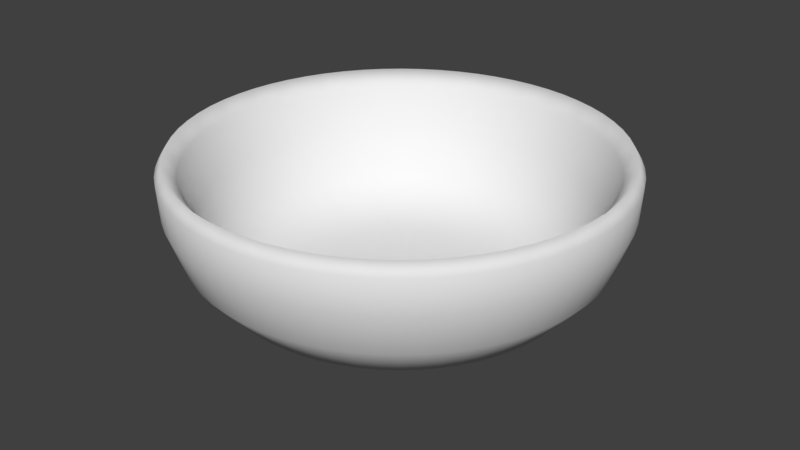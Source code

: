 # Source: bowl.blend  (saved by Blender 2.78.0; exported with 4.5.12 LTS)
import bpy
from mathutils import Matrix  # noqa: F401  (used for matrix-valued properties, if any)

bpy.ops.wm.read_factory_settings(use_empty=True)
scene = bpy.context.scene
scene.name = 'Scene'

# ---- collections
col_collection_1 = bpy.data.collections.new('Collection 1'); scene.collection.children.link(col_collection_1)

# ---- world
world_world = bpy.data.worlds.new('World'); scene.world = world_world
world_world.color = (0.05088, 0.05088, 0.05088)
world_world.use_sun_shadow = False
world_world.sun_shadow_jitter_overblur = 0.0
world_world.cycles.sampling_method = 'MANUAL'

# ---- meshes
me_cylinder = bpy.data.meshes.new('Cylinder')
me_cylinder.from_pydata([(0.1642, 1.667, 0.6289), (0.4863, 1.603, 0.6289), (0.7896, 1.477, 0.6289), (1.063, 1.295, 0.6289), (1.295, 1.063, 0.6289), (1.477, 0.7896, 0.6289), (1.603, 0.4863, 0.6289), (1.667, 0.1642, 0.6289), (1.667, -0.1642, 0.6289), (1.603, -0.4863, 0.6289), (1.477, -0.7896, 0.6289), (1.295, -1.063, 0.6289), (1.063, -1.295, 0.6289), (0.7896, -1.477, 0.6289), (0.4863, -1.603, 0.6289), (0.1642, -1.667, 0.6289), (-0.1642, -1.667, 0.6289), (-0.4863, -1.603, 0.6289), (-0.7896, -1.477, 0.6289), (-1.063, -1.295, 0.6289), (-1.295, -1.063, 0.6289), (-1.477, -0.7896, 0.6289), (-1.603, -0.4863, 0.6289), (-1.667, -0.1642, 0.6289), (-1.667, 0.1642, 0.6289), (-1.603, 0.4863, 0.6289), (-1.477, 0.7896, 0.6289), (-1.295, 1.063, 0.6289), (-1.063, 1.295, 0.6289), (-0.7896, 1.477, 0.6289), (-0.4749, 1.566, 1.0), (-0.4863, 1.603, 0.6289), (-0.1642, 1.667, 0.6289), (1.183e-07, 2.85e-07, -0.268), (-1.054, -0.1038, 0.003301), (1.628, -0.1604, 1.0), (-0.4749, -1.565, 1.0), (-1.443, 0.7712, 1.0), (1.265, 1.038, 1.0), (0.7712, -1.443, 1.0), (-1.565, -0.4749, 1.0), (0.1604, 1.628, 1.0), (-0.1603, 1.628, 1.0), (1.565, -0.4749, 1.0), (-0.7712, -1.443, 1.0), (-1.265, 1.038, 1.0), (1.443, 0.7712, 1.0), (0.4749, -1.565, 1.0), (-1.628, -0.1603, 1.0), (0.4749, 1.565, 1.0), (1.443, -0.7712, 1.0), (-1.038, -1.265, 1.0), (-1.038, 1.265, 1.0), (1.565, 0.4749, 1.0), (0.1603, -1.628, 1.0), (-1.628, 0.1604, 1.0), (0.7712, 1.443, 1.0), (1.265, -1.038, 1.0), (-1.265, -1.038, 1.0), (-0.7712, 1.443, 1.0), (1.628, 0.1604, 1.0), (-0.1604, -1.628, 1.0), (-1.565, 0.4749, 1.0), (1.038, 1.265, 1.0), (1.038, -1.265, 1.0), (-1.443, -0.7712, 1.0), (7.637e-08, 2.887e-07, -0.07884), (0.9343, -0.4994, 0.003301), (-1.054, 0.1038, 0.003301), (0.819, -0.6721, 0.003301), (-1.014, 0.3075, 0.003301), (0.6721, -0.819, 0.003301), (-0.9343, 0.4994, 0.003301), (0.4994, -0.9343, 0.003301), (0.1038, 1.054, 0.003301), (-0.819, 0.6721, 0.003301), (0.3075, -1.014, 0.003301), (0.3075, 1.014, 0.003301), (-0.6721, 0.819, 0.003301), (0.1038, -1.054, 0.003301), (0.4994, 0.9343, 0.003301), (-0.4994, 0.9343, 0.003301), (-0.1038, -1.054, 0.003301), (0.6721, 0.819, 0.003301), (-0.3075, 1.014, 0.003301), (-0.3075, -1.014, 0.003301), (0.819, 0.6721, 0.003301), (-0.1038, 1.054, 0.003301), (-0.4994, -0.9343, 0.003301), (0.9343, 0.4994, 0.003301), (-0.6721, -0.819, 0.003301), (1.014, 0.3075, 0.003301), (-0.819, -0.6721, 0.003301), (1.054, 0.1038, 0.003301), (-0.9343, -0.4994, 0.003301), (1.054, -0.1038, 0.003301), (-1.014, -0.3075, 0.003301), (1.014, -0.3075, 0.003301), (-0.1284, 1.303, -0.005113), (-0.3802, 1.253, -0.005113), (-0.6174, 1.155, -0.005113), (-0.8308, 1.012, -0.005113), (-1.012, 0.8308, -0.005113), (-1.155, 0.6174, -0.005113), (-1.253, 0.3802, -0.005113), (-1.303, 0.1284, -0.005113), (-1.303, -0.1284, -0.005113), (-1.253, -0.3802, -0.005113), (-1.155, -0.6174, -0.005113), (-1.012, -0.8308, -0.005113), (-0.8308, -1.012, -0.005113), (-0.6174, -1.155, -0.005113), (-0.3802, -1.253, -0.005113), (-0.1284, -1.303, -0.005113), (0.1284, -1.303, -0.005113), (0.3802, -1.253, -0.005113), (0.6174, -1.155, -0.005113), (0.8308, -1.012, -0.005113), (1.012, -0.8308, -0.005113), (1.155, -0.6174, -0.005113), (1.253, -0.3802, -0.005113), (1.303, -0.1284, -0.005113), (1.303, 0.1284, -0.005113), (1.253, 0.3802, -0.005113), (1.155, 0.6174, -0.005113), (1.012, 0.8308, -0.005113), (0.8308, 1.012, -0.005113), (0.6174, 1.155, -0.005113), (0.3802, 1.253, -0.005113), (0.1284, 1.303, -0.005113), (1.369, -0.4152, 0.5427), (-1.369, -0.4152, 0.5427), (1.423, -0.1402, 0.5427), (-1.261, -0.6742, 0.5427), (1.423, 0.1402, 0.5427), (-1.106, -0.9074, 0.5427), (1.369, 0.4152, 0.5427), (-0.9074, -1.106, 0.5427), (1.261, 0.6742, 0.5427), (-0.6742, -1.261, 0.5427), (-0.1402, 1.423, 0.5427), (1.106, 0.9074, 0.5427), (-0.4152, -1.369, 0.5427), (-0.4152, 1.369, 0.5427), (0.9074, 1.106, 0.5427), (-0.1402, -1.423, 0.5427), (-0.6742, 1.261, 0.5427), (0.6742, 1.261, 0.5427), (0.1402, -1.423, 0.5427), (-0.9074, 1.106, 0.5427), (0.4152, 1.369, 0.5427), (0.4152, -1.369, 0.5427), (-1.106, 0.9074, 0.5427), (0.1402, 1.423, 0.5427), (0.6742, -1.261, 0.5427), (-1.261, 0.6742, 0.5427), (0.9074, -1.106, 0.5427), (-1.369, 0.4152, 0.5427), (1.106, -0.9074, 0.5427), (-1.423, 0.1402, 0.5427), (1.261, -0.6742, 0.5427), (-1.423, -0.1402, 0.5427), (0.08087, 0.821, -0.2023), (0.1657, 1.683, 0.9072), (2.496e-07, 1.675, 0.6289), (0.2555, 1.285, -0.005113), (0.2395, 0.7895, -0.2023), (0.4908, 1.618, 0.9072), (0.5012, 1.21, -0.005113), (0.3889, 0.7276, -0.2023), (0.797, 1.491, 0.9072), (0.7276, 1.089, -0.005113), (0.5234, 0.6377, -0.2023), (1.073, 1.307, 0.9072), (0.9261, 0.9261, -0.005113), (0.6377, 0.5234, -0.2023), (1.307, 1.073, 0.9072), (1.089, 0.7276, -0.005113), (0.7276, 0.3889, -0.2023), (1.491, 0.797, 0.9072), (1.21, 0.5012, -0.005113), (0.7895, 0.2395, -0.2023), (1.618, 0.4908, 0.9072), (1.285, 0.2555, -0.005113), (0.821, 0.08087, -0.2023), (1.683, 0.1657, 0.9072), (1.31, 3.725e-09, -0.005113), (0.821, -0.08086, -0.2023), (1.683, -0.1657, 0.9072), (1.285, -0.2555, -0.005113), (0.7895, -0.2395, -0.2023), (1.618, -0.4908, 0.9072), (1.21, -0.5012, -0.005113), (0.7276, -0.3889, -0.2023), (1.491, -0.797, 0.9072), (1.089, -0.7276, -0.005113), (0.6377, -0.5234, -0.2023), (1.307, -1.073, 0.9072), (0.9261, -0.9261, -0.005113), (0.5234, -0.6377, -0.2023), (1.073, -1.307, 0.9072), (0.7276, -1.089, -0.005113), (0.3889, -0.7276, -0.2023), (0.797, -1.491, 0.9072), (0.5012, -1.21, -0.005113), (0.2395, -0.7895, -0.2023), (0.4908, -1.618, 0.9072), (0.2555, -1.285, -0.005113), (0.08086, -0.821, -0.2023), (0.1657, -1.683, 0.9072), (-4.545e-07, -1.31, -0.005113), (-0.08087, -0.821, -0.2023), (-0.1657, -1.683, 0.9072), (-0.2555, -1.285, -0.005113), (-0.2395, -0.7895, -0.2023), (-0.4908, -1.618, 0.9072), (-0.5012, -1.21, -0.005113), (-0.3889, -0.7276, -0.2023), (-0.797, -1.491, 0.9072), (-0.7276, -1.089, -0.005113), (-0.5234, -0.6377, -0.2023), (-1.073, -1.307, 0.9072), (-0.9261, -0.9261, -0.005113), (-0.6377, -0.5234, -0.2023), (-1.307, -1.073, 0.9072), (-1.089, -0.7276, -0.005113), (-0.7276, -0.3889, -0.2023), (-1.491, -0.797, 0.9072), (-1.21, -0.5012, -0.005113), (-0.7895, -0.2395, -0.2023), (-1.618, -0.4908, 0.9072), (-1.285, -0.2555, -0.005113), (-0.821, -0.08086, -0.2023), (-1.683, -0.1657, 0.9072), (-1.31, 1.17e-06, -0.005113), (-0.821, 0.08087, -0.2023), (-1.683, 0.1657, 0.9072), (-1.285, 0.2555, -0.005113), (-0.7895, 0.2395, -0.2023), (-1.618, 0.4908, 0.9072), (-1.21, 0.5012, -0.005113), (-0.7276, 0.3889, -0.2023), (-1.491, 0.797, 0.9072), (-1.089, 0.7276, -0.005113), (-0.6377, 0.5234, -0.2023), (-1.307, 1.073, 0.9072), (-0.9261, 0.9261, -0.005113), (-0.5234, 0.6377, -0.2023), (-1.073, 1.307, 0.9072), (-0.7276, 1.089, -0.005113), (-0.3889, 0.7276, -0.2023), (-0.797, 1.491, 0.9072), (-0.5012, 1.21, -0.005113), (-0.2395, 0.7895, -0.2023), (-0.4908, 1.618, 0.9072), (-0.2555, 1.285, -0.005113), (-0.08086, 0.821, -0.2023), (-0.1657, 1.683, 0.9072), (0.1509, 1.532, 0.8857), (0.4469, 1.473, 0.8857), (0.7257, 1.358, 0.8857), (0.9766, 1.19, 0.8857), (1.19, 0.9766, 0.8857), (1.358, 0.7257, 0.8857), (1.473, 0.4469, 0.8857), (1.532, 0.1509, 0.8857), (1.532, -0.1509, 0.8857), (1.473, -0.4469, 0.8857), (1.358, -0.7257, 0.8857), (1.19, -0.9766, 0.8857), (0.9766, -1.19, 0.8857), (0.7257, -1.358, 0.8857), (0.4469, -1.473, 0.8857), (0.1509, -1.532, 0.8857), (-0.1509, -1.532, 0.8857), (-0.4469, -1.473, 0.8857), (-0.7257, -1.358, 0.8857), (-0.9766, -1.19, 0.8857), (-1.19, -0.9766, 0.8857), (-1.358, -0.7257, 0.8857), (-1.473, -0.4469, 0.8857), (-1.532, -0.1509, 0.8857), (-1.532, 0.1509, 0.8857), (-1.473, 0.4469, 0.8857), (-1.358, 0.7257, 0.8857), (-1.19, 0.9766, 0.8857), (-0.9766, 1.19, 0.8857), (-0.7257, 1.358, 0.8857), (-0.4469, 1.473, 0.8857), (-0.1509, 1.532, 0.8857), (-0.6261, 1.511, 1.0), (-0.3192, 1.605, 1.0), (1.636, -6.706e-08, 1.0), (1.605, -0.3192, 1.0), (-0.3192, -1.605, 1.0), (-0.6261, -1.511, 1.0), (-1.511, 0.6261, 1.0), (-1.36, 0.9089, 1.0), (1.157, 1.157, 1.0), (1.36, 0.9089, 1.0), (0.9089, -1.36, 1.0), (0.6261, -1.511, 1.0), (-1.511, -0.6261, 1.0), (-1.605, -0.3192, 1.0), (2.496e-07, 1.636, 1.0), (0.3192, 1.605, 1.0), (1.511, -0.6261, 1.0), (-0.9089, -1.36, 1.0), (-1.157, 1.157, 1.0), (1.511, 0.6261, 1.0), (0.3192, -1.605, 1.0), (-1.636, 1.386e-06, 1.0), (0.6261, 1.511, 1.0), (1.36, -0.9089, 1.0), (-1.157, -1.157, 1.0), (-0.9089, 1.36, 1.0), (1.605, 0.3192, 1.0), (-5.886e-07, -1.636, 1.0), (-1.605, 0.3192, 1.0), (0.9089, 1.36, 1.0), (1.157, -1.157, 1.0), (-1.36, -0.9089, 1.0), (0.06537, 0.6637, -0.0583), (0.1936, 0.6382, -0.0583), (0.3144, 0.5882, -0.0583), (0.4231, 0.5155, -0.0583), (0.5155, 0.4231, -0.0583), (0.5882, 0.3144, -0.0583), (0.6382, 0.1936, -0.0583), (0.6637, 0.06537, -0.0583), (0.6637, -0.06537, -0.0583), (0.6382, -0.1936, -0.0583), (0.5882, -0.3144, -0.0583), (0.5155, -0.4231, -0.0583), (0.4231, -0.5155, -0.0583), (0.3144, -0.5882, -0.0583), (0.1936, -0.6382, -0.0583), (0.06537, -0.6637, -0.0583), (-0.06537, -0.6637, -0.0583), (-0.1936, -0.6382, -0.0583), (-0.3144, -0.5882, -0.0583), (-0.4231, -0.5155, -0.0583), (-0.5155, -0.4231, -0.0583), (-0.5882, -0.3144, -0.0583), (-0.6382, -0.1936, -0.0583), (-0.6637, -0.06537, -0.0583), (-0.6637, 0.06537, -0.0583), (-0.6382, 0.1936, -0.0583), (-0.5882, 0.3144, -0.0583), (-0.5155, 0.4231, -0.0583), (-0.4231, 0.5155, -0.0583), (-0.3144, 0.5882, -0.0583), (-0.1936, 0.6382, -0.0583), (-0.06537, 0.6637, -0.0583), (-1.039, -0.2067, 0.003301), (-1.43, 1.244e-06, 0.5427), (0.9788, -0.4054, 0.003301), (1.189, -0.7946, 0.5427), (-1.403, 0.279, 0.5427), (1.011, -1.011, 0.5427), (-1.321, 0.5474, 0.5427), (0.7946, -1.189, 0.5427), (-1.189, 0.7946, 0.5427), (0.5473, -1.321, 0.5427), (1.993e-07, 1.059, 0.003301), (0.279, 1.403, 0.5427), (-1.011, 1.011, 0.5427), (0.279, -1.403, 0.5427), (0.5473, 1.321, 0.5427), (-0.7946, 1.189, 0.5427), (-5.029e-07, -1.43, 0.5427), (0.7946, 1.189, 0.5427), (-0.5473, 1.321, 0.5427), (-0.279, -1.403, 0.5427), (1.011, 1.011, 0.5427), (-0.279, 1.403, 0.5427), (-0.5474, -1.321, 0.5427), (1.189, 0.7946, 0.5427), (-0.7946, -1.189, 0.5427), (1.321, 0.5473, 0.5427), (-1.011, -1.011, 0.5427), (1.403, 0.279, 0.5427), (-1.189, -0.7946, 0.5427), (1.43, -3.353e-08, 0.5427), (-1.321, -0.5473, 0.5427), (1.403, -0.279, 0.5427), (2.198e-07, 1.31, -0.005113), (0.3268, 1.643, 0.6289), (0.641, 1.548, 0.6289), (0.9307, 1.393, 0.6289), (1.184, 1.184, 0.6289), (1.393, 0.9307, 0.6289), (1.548, 0.641, 0.6289), (1.643, 0.3268, 0.6289), (1.675, -7.078e-08, 0.6289), (1.643, -0.3268, 0.6289), (1.548, -0.641, 0.6289), (1.393, -0.9307, 0.6289), (1.184, -1.184, 0.6289), (0.9307, -1.393, 0.6289), (0.641, -1.548, 0.6289), (0.3268, -1.643, 0.6289), (-6.109e-07, -1.675, 0.6289), (-0.3268, -1.643, 0.6289), (-0.641, -1.548, 0.6289), (-0.9307, -1.393, 0.6289), (-1.184, -1.184, 0.6289), (-1.393, -0.9307, 0.6289), (-1.548, -0.641, 0.6289), (-1.643, -0.3268, 0.6289), (-1.675, 1.419e-06, 0.6289), (-1.643, 0.3268, 0.6289), (-1.548, 0.641, 0.6289), (-1.393, 0.9307, 0.6289), (-1.184, 1.184, 0.6289), (-0.9306, 1.393, 0.6289), (-0.641, 1.548, 0.6289), (-0.3268, 1.643, 0.6289), (-0.1527, 1.551, 0.2849), (-0.4523, 1.491, 0.2849), (-0.7346, 1.374, 0.2849), (-0.9886, 1.205, 0.2849), (-1.205, 0.9886, 0.2849), (-1.374, 0.7346, 0.2849), (-1.491, 0.4523, 0.2849), (-1.551, 0.1527, 0.2849), (-1.551, -0.1527, 0.2849), (-1.491, -0.4523, 0.2849), (-1.374, -0.7346, 0.2849), (-1.205, -0.9886, 0.2849), (-0.9886, -1.205, 0.2849), (-0.7346, -1.374, 0.2849), (-0.4523, -1.491, 0.2849), (-0.1527, -1.551, 0.2849), (0.1527, -1.551, 0.2849), (0.4523, -1.491, 0.2849), (0.7346, -1.374, 0.2849), (0.9886, -1.205, 0.2849), (1.205, -0.9886, 0.2849), (1.374, -0.7346, 0.2849), (1.491, -0.4523, 0.2849), (1.551, -0.1527, 0.2849), (1.551, 0.1527, 0.2849), (1.491, 0.4523, 0.2849), (1.374, 0.7346, 0.2849), (1.205, 0.9886, 0.2849), (0.9886, 1.205, 0.2849), (0.7346, 1.374, 0.2849), (0.4523, 1.491, 0.2849), (0.1527, 1.551, 0.2849), (-1.403, -0.279, 0.5427), (-1.059, 9.947e-07, 0.003301), (1.321, -0.5473, 0.5427), (0.8809, -0.5886, 0.003301), (-1.039, 0.2067, 0.003301), (0.7491, -0.7491, 0.003301), (-0.9788, 0.4054, 0.003301), (0.5886, -0.8809, 0.003301), (-0.8809, 0.5886, 0.003301), (0.4054, -0.9788, 0.003301), (2.347e-07, 1.43, 0.5427), (0.2067, 1.039, 0.003301), (-0.7491, 0.7491, 0.003301), (0.2067, -1.039, 0.003301), (0.4054, 0.9788, 0.003301), (-0.5886, 0.8809, 0.003301), (-3.446e-07, -1.059, 0.003301), (0.5886, 0.8809, 0.003301), (-0.4054, 0.9788, 0.003301), (-0.2067, -1.039, 0.003301), (0.7491, 0.7491, 0.003301), (-0.2067, 1.039, 0.003301), (-0.4054, -0.9788, 0.003301), (0.8809, 0.5886, 0.003301), (-0.5886, -0.8809, 0.003301), (0.9788, 0.4054, 0.003301), (-0.7491, -0.7491, 0.003301), (1.039, 0.2067, 0.003301), (-0.8809, -0.5886, 0.003301), (1.059, 5.215e-08, 0.003301), (-0.9788, -0.4054, 0.003301), (1.039, -0.2067, 0.003301), (1.225, -0.3715, 0.1792), (-1.225, -0.3715, 0.1792), (1.274, -0.1254, 0.1792), (-1.129, -0.6033, 0.1792), (1.274, 0.1254, 0.1792), (-0.9893, -0.8119, 0.1792), (1.225, 0.3715, 0.1792), (-0.8119, -0.9893, 0.1792), (1.129, 0.6033, 0.1792), (-0.6033, -1.129, 0.1792), (-0.1254, 1.274, 0.1792), (0.9893, 0.8119, 0.1792), (-0.3715, -1.225, 0.1792), (-0.3715, 1.225, 0.1792), (0.8119, 0.9893, 0.1792), (-0.1254, -1.274, 0.1792), (-0.6033, 1.129, 0.1792), (0.6033, 1.129, 0.1792), (0.1254, -1.274, 0.1792), (-0.8119, 0.9893, 0.1792), (0.3715, 1.225, 0.1792), (0.3715, -1.225, 0.1792), (-0.9893, 0.8119, 0.1792), (0.1254, 1.274, 0.1792), (0.6033, -1.129, 0.1792), (-1.129, 0.6033, 0.1792), (0.8119, -0.9893, 0.1792), (-1.225, 0.3715, 0.1792), (0.9893, -0.8119, 0.1792), (-1.274, 0.1254, 0.1792), (1.129, -0.6033, 0.1792), (-1.274, -0.1254, 0.1792), (2.769e-07, 1.022, -0.1512), (2.527e-07, 1.691, 0.9072), (0.1994, 1.003, -0.1512), (0.3299, 1.658, 0.9072), (0.3912, 0.9444, -0.1512), (0.647, 1.562, 0.9072), (0.5679, 0.85, -0.1512), (0.9394, 1.406, 0.9072), (0.7228, 0.7228, -0.1512), (1.196, 1.196, 0.9072), (0.85, 0.5679, -0.1512), (1.406, 0.9394, 0.9072), (0.9444, 0.3912, -0.1512), (1.562, 0.647, 0.9072), (1.003, 0.1994, -0.1512), (1.658, 0.3299, 0.9072), (1.022, 6.656e-08, -0.1512), (1.691, -7.511e-08, 0.9072), (1.003, -0.1994, -0.1512), (1.658, -0.3299, 0.9072), (0.9444, -0.3912, -0.1512), (1.562, -0.647, 0.9072), (0.85, -0.5679, -0.1512), (1.406, -0.9394, 0.9072), (0.7228, -0.7228, -0.1512), (1.196, -1.196, 0.9072), (0.5679, -0.85, -0.1512), (0.9394, -1.406, 0.9072), (0.3912, -0.9444, -0.1512), (0.647, -1.562, 0.9072), (0.1994, -1.003, -0.1512), (0.3299, -1.658, 0.9072), (-3.321e-07, -1.022, -0.1512), (-6.151e-07, -1.691, 0.9072), (-0.1994, -1.003, -0.1512), (-0.3299, -1.658, 0.9072), (-0.3912, -0.9444, -0.1512), (-0.647, -1.562, 0.9072), (-0.5679, -0.85, -0.1512), (-0.9394, -1.406, 0.9072), (-0.7228, -0.7228, -0.1512), (-1.196, -1.196, 0.9072), (-0.85, -0.5679, -0.1512), (-1.406, -0.9394, 0.9072), (-0.9444, -0.3912, -0.1512), (-1.562, -0.647, 0.9072), (-1.003, -0.1994, -0.1512), (-1.658, -0.3299, 0.9072), (-1.022, 9.759e-07, -0.1512), (-1.691, 1.428e-06, 0.9072), (-1.003, 0.1994, -0.1512), (-1.658, 0.3299, 0.9072), (-0.9444, 0.3912, -0.1512), (-1.562, 0.647, 0.9072), (-0.85, 0.5679, -0.1512), (-1.406, 0.9394, 0.9072), (-0.7228, 0.7228, -0.1512), (-1.196, 1.196, 0.9072), (-0.5679, 0.85, -0.1512), (-0.9394, 1.406, 0.9072), (-0.3912, 0.9444, -0.1512), (-0.647, 1.562, 0.9072), (-0.1994, 1.003, -0.1512), (-0.3299, 1.658, 0.9072), (0.3003, 1.51, 0.8857), (2.391e-07, 1.539, 0.8857), (0.5891, 1.422, 0.8857), (0.8553, 1.28, 0.8857), (1.089, 1.089, 0.8857), (1.28, 0.8553, 0.8857), (1.422, 0.5891, 0.8857), (1.51, 0.3003, 0.8857), (1.539, -5.314e-08, 0.8857), (1.51, -0.3003, 0.8857), (1.422, -0.5891, 0.8857), (1.28, -0.8553, 0.8857), (1.089, -1.089, 0.8857), (0.8553, -1.28, 0.8857), (0.5891, -1.422, 0.8857), (0.3003, -1.51, 0.8857), (-5.512e-07, -1.539, 0.8857), (-0.3003, -1.51, 0.8857), (-0.5891, -1.422, 0.8857), (-0.8553, -1.28, 0.8857), (-1.089, -1.089, 0.8857), (-1.28, -0.8553, 0.8857), (-1.422, -0.5891, 0.8857), (-1.51, -0.3003, 0.8857), (-1.539, 1.318e-06, 0.8857), (-1.51, 0.3003, 0.8857), (-1.422, 0.5891, 0.8857), (-1.28, 0.8553, 0.8857), (-1.089, 1.089, 0.8857), (-0.8553, 1.28, 0.8857), (-0.5891, 1.422, 0.8857), (-0.3003, 1.51, 0.8857), (0.1613, 0.8107, -0.04233), (2.407e-07, 0.8265, -0.04233), (0.3163, 0.7636, -0.04233), (0.4592, 0.6872, -0.04233), (0.5845, 0.5845, -0.04233), (0.6872, 0.4592, -0.04233), (0.7636, 0.3163, -0.04233), (0.8107, 0.1613, -0.04233), (0.8265, 1.058e-07, -0.04233), (0.8107, -0.1613, -0.04233), (0.7636, -0.3163, -0.04233), (0.6872, -0.4592, -0.04233), (0.5845, -0.5845, -0.04233), (0.4592, -0.6872, -0.04233), (0.3163, -0.7636, -0.04233), (0.1613, -0.8107, -0.04233), (-2.517e-07, -0.8265, -0.04233), (-0.1613, -0.8107, -0.04233), (-0.3163, -0.7636, -0.04233), (-0.4592, -0.6872, -0.04233), (-0.5845, -0.5845, -0.04233), (-0.6872, -0.4592, -0.04233), (-0.7636, -0.3163, -0.04233), (-0.8107, -0.1613, -0.04233), (-0.8265, 8.421e-07, -0.04233), (-0.8107, 0.1613, -0.04233), (-0.7636, 0.3163, -0.04233), (-0.6872, 0.4592, -0.04233), (-0.5845, 0.5845, -0.04233), (-0.4592, 0.6872, -0.04233), (-0.3163, 0.7636, -0.04233), (-0.1612, 0.8107, -0.04233), (2.429e-07, 1.558, 0.2849), (0.304, 1.528, 0.2849), (0.5963, 1.44, 0.2849), (0.8657, 1.296, 0.2849), (1.102, 1.102, 0.2849), (1.296, 0.8657, 0.2849), (1.44, 0.5963, 0.2849), (1.528, 0.304, 0.2849), (1.558, -5.115e-08, 0.2849), (1.528, -0.304, 0.2849), (1.44, -0.5963, 0.2849), (1.296, -0.8657, 0.2849), (1.102, -1.102, 0.2849), (0.8657, -1.296, 0.2849), (0.5963, -1.44, 0.2849), (0.304, -1.528, 0.2849), (-5.594e-07, -1.558, 0.2849), (-0.304, -1.528, 0.2849), (-0.5963, -1.44, 0.2849), (-0.8657, -1.296, 0.2849), (-1.102, -1.102, 0.2849), (-1.296, -0.8657, 0.2849), (-1.44, -0.5963, 0.2849), (-1.528, -0.304, 0.2849), (-1.558, 1.335e-06, 0.2849), (-1.528, 0.304, 0.2849), (-1.44, 0.5963, 0.2849), (-1.296, 0.8657, 0.2849), (-1.102, 1.102, 0.2849), (-0.8657, 1.296, 0.2849), (-0.5963, 1.44, 0.2849), (-0.304, 1.528, 0.2849), (-1.255, -0.2497, 0.1792), (-1.28, 1.141e-06, 0.1792), (1.182, -0.4898, 0.1792), (1.064, -0.711, 0.1792), (-1.255, 0.2497, 0.1792), (0.905, -0.905, 0.1792), (-1.182, 0.4898, 0.1792), (0.711, -1.064, 0.1792), (-1.064, 0.711, 0.1792), (0.4898, -1.182, 0.1792), (2.202e-07, 1.28, 0.1792), (0.2497, 1.255, 0.1792), (-0.905, 0.905, 0.1792), (0.2497, -1.255, 0.1792), (0.4898, 1.182, 0.1792), (-0.711, 1.064, 0.1792), (-4.393e-07, -1.28, 0.1792), (0.711, 1.064, 0.1792), (-0.4898, 1.182, 0.1792), (-0.2497, -1.255, 0.1792), (0.905, 0.905, 0.1792), (-0.2497, 1.255, 0.1792), (-0.4898, -1.182, 0.1792), (1.064, 0.711, 0.1792), (-0.711, -1.064, 0.1792), (1.182, 0.4898, 0.1792), (-0.905, -0.905, 0.1792), (1.255, 0.2497, 0.1792), (-1.064, -0.711, 0.1792), (1.28, -1.273e-09, 0.1792), (-1.182, -0.4898, 0.1792), (1.255, -0.2497, 0.1792)], [], [(0, 449, 642, 164), (0, 164, 515, 163), (0, 163, 517, 387), (0, 387, 643, 449), (1, 448, 643, 387), (1, 387, 517, 167), (1, 167, 519, 388), (1, 388, 644, 448), (2, 447, 644, 388), (2, 388, 519, 170), (2, 170, 521, 389), (2, 389, 645, 447), (3, 446, 645, 389), (3, 389, 521, 173), (3, 173, 523, 390), (3, 390, 646, 446), (4, 445, 646, 390), (4, 390, 523, 176), (4, 176, 525, 391), (4, 391, 647, 445), (5, 444, 647, 391), (5, 391, 525, 179), (5, 179, 527, 392), (5, 392, 648, 444), (6, 443, 648, 392), (6, 392, 527, 182), (6, 182, 529, 393), (6, 393, 649, 443), (7, 442, 649, 393), (7, 393, 529, 185), (7, 185, 531, 394), (7, 394, 650, 442), (8, 441, 650, 394), (8, 394, 531, 188), (8, 188, 533, 395), (8, 395, 651, 441), (9, 440, 651, 395), (9, 395, 533, 191), (9, 191, 535, 396), (9, 396, 652, 440), (10, 439, 652, 396), (10, 396, 535, 194), (10, 194, 537, 397), (10, 397, 653, 439), (11, 438, 653, 397), (11, 397, 537, 197), (11, 197, 539, 398), (11, 398, 654, 438), (12, 437, 654, 398), (12, 398, 539, 200), (12, 200, 541, 399), (12, 399, 655, 437), (13, 436, 655, 399), (13, 399, 541, 203), (13, 203, 543, 400), (13, 400, 656, 436), (14, 435, 656, 400), (14, 400, 543, 206), (14, 206, 545, 401), (14, 401, 657, 435), (15, 434, 657, 401), (15, 401, 545, 209), (15, 209, 547, 402), (15, 402, 658, 434), (16, 433, 658, 402), (16, 402, 547, 212), (16, 212, 549, 403), (16, 403, 659, 433), (17, 432, 659, 403), (17, 403, 549, 215), (17, 215, 551, 404), (17, 404, 660, 432), (18, 431, 660, 404), (18, 404, 551, 218), (18, 218, 553, 405), (18, 405, 661, 431), (19, 430, 661, 405), (19, 405, 553, 221), (19, 221, 555, 406), (19, 406, 662, 430), (20, 429, 662, 406), (20, 406, 555, 224), (20, 224, 557, 407), (20, 407, 663, 429), (21, 428, 663, 407), (21, 407, 557, 227), (21, 227, 559, 408), (21, 408, 664, 428), (22, 427, 664, 408), (22, 408, 559, 230), (22, 230, 561, 409), (22, 409, 665, 427), (23, 426, 665, 409), (23, 409, 561, 233), (23, 233, 563, 410), (23, 410, 666, 426), (24, 425, 666, 410), (24, 410, 563, 236), (24, 236, 565, 411), (24, 411, 667, 425), (25, 424, 667, 411), (25, 411, 565, 239), (25, 239, 567, 412), (25, 412, 668, 424), (26, 423, 668, 412), (26, 412, 567, 242), (26, 242, 569, 413), (26, 413, 669, 423), (27, 422, 669, 413), (27, 413, 569, 245), (27, 245, 571, 414), (27, 414, 670, 422), (28, 421, 670, 414), (28, 414, 571, 248), (28, 248, 573, 415), (28, 415, 671, 421), (29, 420, 671, 415), (29, 415, 573, 251), (29, 251, 575, 416), (29, 416, 672, 420), (30, 291, 577, 254), (30, 254, 575, 290), (30, 290, 608, 288), (30, 288, 609, 291), (31, 419, 672, 416), (31, 416, 575, 254), (31, 254, 577, 417), (31, 417, 673, 419), (32, 418, 673, 417), (32, 417, 577, 257), (32, 257, 515, 164), (32, 164, 642, 418), (33, 256, 514, 162), (33, 162, 516, 166), (33, 166, 518, 169), (33, 169, 520, 172), (33, 172, 522, 175), (33, 175, 524, 178), (33, 178, 526, 181), (33, 181, 528, 184), (33, 184, 530, 187), (33, 187, 532, 190), (33, 190, 534, 193), (33, 193, 536, 196), (33, 196, 538, 199), (33, 199, 540, 202), (33, 202, 542, 205), (33, 205, 544, 208), (33, 208, 546, 211), (33, 211, 548, 214), (33, 214, 550, 217), (33, 217, 552, 220), (33, 220, 554, 223), (33, 223, 556, 226), (33, 226, 558, 229), (33, 229, 560, 232), (33, 232, 562, 235), (33, 235, 564, 238), (33, 238, 566, 241), (33, 241, 568, 244), (33, 244, 570, 247), (33, 247, 572, 250), (33, 250, 574, 253), (33, 253, 576, 256), (34, 451, 675, 513), (34, 513, 674, 354), (34, 354, 633, 345), (34, 345, 634, 451), (35, 293, 533, 188), (35, 188, 531, 292), (35, 292, 586, 266), (35, 266, 587, 293), (36, 295, 551, 215), (36, 215, 549, 294), (36, 294, 595, 275), (36, 275, 596, 295), (37, 297, 569, 242), (37, 242, 567, 296), (37, 296, 604, 284), (37, 284, 605, 297), (38, 299, 525, 176), (38, 176, 523, 298), (38, 298, 582, 262), (38, 262, 583, 299), (39, 301, 543, 203), (39, 203, 541, 300), (39, 300, 591, 271), (39, 271, 592, 301), (40, 303, 561, 230), (40, 230, 559, 302), (40, 302, 600, 280), (40, 280, 601, 303), (41, 305, 517, 163), (41, 163, 515, 304), (41, 304, 579, 258), (41, 258, 578, 305), (42, 304, 515, 257), (42, 257, 577, 291), (42, 291, 609, 289), (42, 289, 579, 304), (43, 306, 535, 191), (43, 191, 533, 293), (43, 293, 587, 267), (43, 267, 588, 306), (44, 307, 553, 218), (44, 218, 551, 295), (44, 295, 596, 276), (44, 276, 597, 307), (45, 308, 571, 245), (45, 245, 569, 297), (45, 297, 605, 285), (45, 285, 606, 308), (46, 309, 527, 179), (46, 179, 525, 299), (46, 299, 583, 263), (46, 263, 584, 309), (47, 310, 545, 206), (47, 206, 543, 301), (47, 301, 592, 272), (47, 272, 593, 310), (48, 311, 563, 233), (48, 233, 561, 303), (48, 303, 601, 281), (48, 281, 602, 311), (49, 312, 519, 167), (49, 167, 517, 305), (49, 305, 578, 259), (49, 259, 580, 312), (50, 313, 537, 194), (50, 194, 535, 306), (50, 306, 588, 268), (50, 268, 589, 313), (51, 314, 555, 221), (51, 221, 553, 307), (51, 307, 597, 277), (51, 277, 598, 314), (52, 315, 573, 248), (52, 248, 571, 308), (52, 308, 606, 286), (52, 286, 607, 315), (53, 316, 529, 182), (53, 182, 527, 309), (53, 309, 584, 264), (53, 264, 585, 316), (54, 317, 547, 209), (54, 209, 545, 310), (54, 310, 593, 273), (54, 273, 594, 317), (55, 318, 565, 236), (55, 236, 563, 311), (55, 311, 602, 282), (55, 282, 603, 318), (56, 319, 521, 170), (56, 170, 519, 312), (56, 312, 580, 260), (56, 260, 581, 319), (57, 320, 539, 197), (57, 197, 537, 313), (57, 313, 589, 269), (57, 269, 590, 320), (58, 321, 557, 224), (58, 224, 555, 314), (58, 314, 598, 278), (58, 278, 599, 321), (59, 290, 575, 251), (59, 251, 573, 315), (59, 315, 607, 287), (59, 287, 608, 290), (60, 292, 531, 185), (60, 185, 529, 316), (60, 316, 585, 265), (60, 265, 586, 292), (61, 294, 549, 212), (61, 212, 547, 317), (61, 317, 594, 274), (61, 274, 595, 294), (62, 296, 567, 239), (62, 239, 565, 318), (62, 318, 603, 283), (62, 283, 604, 296), (63, 298, 523, 173), (63, 173, 521, 319), (63, 319, 581, 261), (63, 261, 582, 298), (64, 300, 541, 200), (64, 200, 539, 320), (64, 320, 590, 270), (64, 270, 591, 300), (65, 302, 559, 227), (65, 227, 557, 321), (65, 321, 599, 279), (65, 279, 600, 302), (66, 323, 610, 322), (66, 322, 611, 353), (66, 353, 641, 352), (66, 352, 640, 351), (66, 351, 639, 350), (66, 350, 638, 349), (66, 349, 637, 348), (66, 348, 636, 347), (66, 347, 635, 346), (66, 346, 634, 345), (66, 345, 633, 344), (66, 344, 632, 343), (66, 343, 631, 342), (66, 342, 630, 341), (66, 341, 629, 340), (66, 340, 628, 339), (66, 339, 627, 338), (66, 338, 626, 337), (66, 337, 625, 336), (66, 336, 624, 335), (66, 335, 623, 334), (66, 334, 622, 333), (66, 333, 621, 332), (66, 332, 620, 331), (66, 331, 619, 330), (66, 330, 618, 329), (66, 329, 617, 328), (66, 328, 616, 327), (66, 327, 615, 326), (66, 326, 614, 325), (66, 325, 613, 324), (66, 324, 612, 323), (67, 453, 677, 512), (67, 512, 676, 356), (67, 356, 620, 332), (67, 332, 621, 453), (68, 454, 678, 511), (68, 511, 675, 451), (68, 451, 634, 346), (68, 346, 635, 454), (69, 455, 679, 510), (69, 510, 677, 453), (69, 453, 621, 333), (69, 333, 622, 455), (70, 456, 680, 509), (70, 509, 678, 454), (70, 454, 635, 347), (70, 347, 636, 456), (71, 457, 681, 508), (71, 508, 679, 455), (71, 455, 622, 334), (71, 334, 623, 457), (72, 458, 682, 507), (72, 507, 680, 456), (72, 456, 636, 348), (72, 348, 637, 458), (73, 459, 683, 506), (73, 506, 681, 457), (73, 457, 623, 335), (73, 335, 624, 459), (74, 461, 685, 505), (74, 505, 684, 364), (74, 364, 611, 322), (74, 322, 610, 461), (75, 462, 686, 504), (75, 504, 682, 458), (75, 458, 637, 349), (75, 349, 638, 462), (76, 463, 687, 503), (76, 503, 683, 459), (76, 459, 624, 336), (76, 336, 625, 463), (77, 464, 688, 502), (77, 502, 685, 461), (77, 461, 610, 323), (77, 323, 612, 464), (78, 465, 689, 501), (78, 501, 686, 462), (78, 462, 638, 350), (78, 350, 639, 465), (79, 466, 690, 500), (79, 500, 687, 463), (79, 463, 625, 337), (79, 337, 626, 466), (80, 467, 691, 499), (80, 499, 688, 464), (80, 464, 612, 324), (80, 324, 613, 467), (81, 468, 692, 498), (81, 498, 689, 465), (81, 465, 639, 351), (81, 351, 640, 468), (82, 469, 693, 497), (82, 497, 690, 466), (82, 466, 626, 338), (82, 338, 627, 469), (83, 470, 694, 496), (83, 496, 691, 467), (83, 467, 613, 325), (83, 325, 614, 470), (84, 471, 695, 495), (84, 495, 692, 468), (84, 468, 640, 352), (84, 352, 641, 471), (85, 472, 696, 494), (85, 494, 693, 469), (85, 469, 627, 339), (85, 339, 628, 472), (86, 473, 697, 493), (86, 493, 694, 470), (86, 470, 614, 326), (86, 326, 615, 473), (87, 364, 684, 492), (87, 492, 695, 471), (87, 471, 641, 353), (87, 353, 611, 364), (88, 474, 698, 491), (88, 491, 696, 472), (88, 472, 628, 340), (88, 340, 629, 474), (89, 475, 699, 490), (89, 490, 697, 473), (89, 473, 615, 327), (89, 327, 616, 475), (90, 476, 700, 489), (90, 489, 698, 474), (90, 474, 629, 341), (90, 341, 630, 476), (91, 477, 701, 488), (91, 488, 699, 475), (91, 475, 616, 328), (91, 328, 617, 477), (92, 478, 702, 487), (92, 487, 700, 476), (92, 476, 630, 342), (92, 342, 631, 478), (93, 479, 703, 486), (93, 486, 701, 477), (93, 477, 617, 329), (93, 329, 618, 479), (94, 480, 704, 485), (94, 485, 702, 478), (94, 478, 631, 343), (94, 343, 632, 480), (95, 481, 705, 484), (95, 484, 703, 479), (95, 479, 618, 330), (95, 330, 619, 481), (96, 354, 674, 483), (96, 483, 704, 480), (96, 480, 632, 344), (96, 344, 633, 354), (97, 356, 676, 482), (97, 482, 705, 481), (97, 481, 619, 331), (97, 331, 620, 356), (98, 256, 576, 255), (98, 255, 673, 418), (98, 418, 642, 386), (98, 386, 514, 256), (99, 253, 574, 252), (99, 252, 672, 419), (99, 419, 673, 255), (99, 255, 576, 253), (100, 250, 572, 249), (100, 249, 671, 420), (100, 420, 672, 252), (100, 252, 574, 250), (101, 247, 570, 246), (101, 246, 670, 421), (101, 421, 671, 249), (101, 249, 572, 247), (102, 244, 568, 243), (102, 243, 669, 422), (102, 422, 670, 246), (102, 246, 570, 244), (103, 241, 566, 240), (103, 240, 668, 423), (103, 423, 669, 243), (103, 243, 568, 241), (104, 238, 564, 237), (104, 237, 667, 424), (104, 424, 668, 240), (104, 240, 566, 238), (105, 235, 562, 234), (105, 234, 666, 425), (105, 425, 667, 237), (105, 237, 564, 235), (106, 232, 560, 231), (106, 231, 665, 426), (106, 426, 666, 234), (106, 234, 562, 232), (107, 229, 558, 228), (107, 228, 664, 427), (107, 427, 665, 231), (107, 231, 560, 229), (108, 226, 556, 225), (108, 225, 663, 428), (108, 428, 664, 228), (108, 228, 558, 226), (109, 223, 554, 222), (109, 222, 662, 429), (109, 429, 663, 225), (109, 225, 556, 223), (110, 220, 552, 219), (110, 219, 661, 430), (110, 430, 662, 222), (110, 222, 554, 220), (111, 217, 550, 216), (111, 216, 660, 431), (111, 431, 661, 219), (111, 219, 552, 217), (112, 214, 548, 213), (112, 213, 659, 432), (112, 432, 660, 216), (112, 216, 550, 214), (113, 211, 546, 210), (113, 210, 658, 433), (113, 433, 659, 213), (113, 213, 548, 211), (114, 208, 544, 207), (114, 207, 657, 434), (114, 434, 658, 210), (114, 210, 546, 208), (115, 205, 542, 204), (115, 204, 656, 435), (115, 435, 657, 207), (115, 207, 544, 205), (116, 202, 540, 201), (116, 201, 655, 436), (116, 436, 656, 204), (116, 204, 542, 202), (117, 199, 538, 198), (117, 198, 654, 437), (117, 437, 655, 201), (117, 201, 540, 199), (118, 196, 536, 195), (118, 195, 653, 438), (118, 438, 654, 198), (118, 198, 538, 196), (119, 193, 534, 192), (119, 192, 652, 439), (119, 439, 653, 195), (119, 195, 536, 193), (120, 190, 532, 189), (120, 189, 651, 440), (120, 440, 652, 192), (120, 192, 534, 190), (121, 187, 530, 186), (121, 186, 650, 441), (121, 441, 651, 189), (121, 189, 532, 187), (122, 184, 528, 183), (122, 183, 649, 442), (122, 442, 650, 186), (122, 186, 530, 184), (123, 181, 526, 180), (123, 180, 648, 443), (123, 443, 649, 183), (123, 183, 528, 181), (124, 178, 524, 177), (124, 177, 647, 444), (124, 444, 648, 180), (124, 180, 526, 178), (125, 175, 522, 174), (125, 174, 646, 445), (125, 445, 647, 177), (125, 177, 524, 175), (126, 172, 520, 171), (126, 171, 645, 446), (126, 446, 646, 174), (126, 174, 522, 172), (127, 169, 518, 168), (127, 168, 644, 447), (127, 447, 645, 171), (127, 171, 520, 169), (128, 166, 516, 165), (128, 165, 643, 448), (128, 448, 644, 168), (128, 168, 518, 166), (129, 162, 514, 386), (129, 386, 642, 449), (129, 449, 643, 165), (129, 165, 516, 162), (130, 452, 588, 267), (130, 267, 587, 385), (130, 385, 705, 482), (130, 482, 676, 452), (131, 450, 601, 280), (131, 280, 600, 384), (131, 384, 704, 483), (131, 483, 674, 450), (132, 385, 587, 266), (132, 266, 586, 383), (132, 383, 703, 484), (132, 484, 705, 385), (133, 384, 600, 279), (133, 279, 599, 382), (133, 382, 702, 485), (133, 485, 704, 384), (134, 383, 586, 265), (134, 265, 585, 381), (134, 381, 701, 486), (134, 486, 703, 383), (135, 382, 599, 278), (135, 278, 598, 380), (135, 380, 700, 487), (135, 487, 702, 382), (136, 381, 585, 264), (136, 264, 584, 379), (136, 379, 699, 488), (136, 488, 701, 381), (137, 380, 598, 277), (137, 277, 597, 378), (137, 378, 698, 489), (137, 489, 700, 380), (138, 379, 584, 263), (138, 263, 583, 377), (138, 377, 697, 490), (138, 490, 699, 379), (139, 378, 597, 276), (139, 276, 596, 376), (139, 376, 696, 491), (139, 491, 698, 378), (140, 460, 579, 289), (140, 289, 609, 375), (140, 375, 695, 492), (140, 492, 684, 460), (141, 377, 583, 262), (141, 262, 582, 374), (141, 374, 694, 493), (141, 493, 697, 377), (142, 376, 596, 275), (142, 275, 595, 373), (142, 373, 693, 494), (142, 494, 696, 376), (143, 375, 609, 288), (143, 288, 608, 372), (143, 372, 692, 495), (143, 495, 695, 375), (144, 374, 582, 261), (144, 261, 581, 371), (144, 371, 691, 496), (144, 496, 694, 374), (145, 373, 595, 274), (145, 274, 594, 370), (145, 370, 690, 497), (145, 497, 693, 373), (146, 372, 608, 287), (146, 287, 607, 369), (146, 369, 689, 498), (146, 498, 692, 372), (147, 371, 581, 260), (147, 260, 580, 368), (147, 368, 688, 499), (147, 499, 691, 371), (148, 370, 594, 273), (148, 273, 593, 367), (148, 367, 687, 500), (148, 500, 690, 370), (149, 369, 607, 286), (149, 286, 606, 366), (149, 366, 686, 501), (149, 501, 689, 369), (150, 368, 580, 259), (150, 259, 578, 365), (150, 365, 685, 502), (150, 502, 688, 368), (151, 367, 593, 272), (151, 272, 592, 363), (151, 363, 683, 503), (151, 503, 687, 367), (152, 366, 606, 285), (152, 285, 605, 362), (152, 362, 682, 504), (152, 504, 686, 366), (153, 365, 578, 258), (153, 258, 579, 460), (153, 460, 684, 505), (153, 505, 685, 365), (154, 363, 592, 271), (154, 271, 591, 361), (154, 361, 681, 506), (154, 506, 683, 363), (155, 362, 605, 284), (155, 284, 604, 360), (155, 360, 680, 507), (155, 507, 682, 362), (156, 361, 591, 270), (156, 270, 590, 359), (156, 359, 679, 508), (156, 508, 681, 361), (157, 360, 604, 283), (157, 283, 603, 358), (157, 358, 678, 509), (157, 509, 680, 360), (158, 359, 590, 269), (158, 269, 589, 357), (158, 357, 677, 510), (158, 510, 679, 359), (159, 358, 603, 282), (159, 282, 602, 355), (159, 355, 675, 511), (159, 511, 678, 358), (160, 357, 589, 268), (160, 268, 588, 452), (160, 452, 676, 512), (160, 512, 677, 357), (161, 355, 602, 281), (161, 281, 601, 450), (161, 450, 674, 513), (161, 513, 675, 355)])
me_cylinder.polygons.foreach_set('use_smooth', [True] * 704)
me_cylinder.use_remesh_preserve_volume = False
me_cylinder.use_remesh_preserve_attributes = False
me_cylinder.use_mirror_vertex_groups = False
me_cylinder.update()

# ---- objects
ob_bowl = bpy.data.objects.new('bowl', me_cylinder)

# ---- transforms, parenting, visibility, modifiers, constraints
ob_bowl.location = (0.0, 0.0, 0.0)
ob_bowl.scale = (1.75, 1.75, 1.699)
ob_bowl.lineart.crease_threshold = 0.0

# ---- collection membership
col_collection_1.objects.link(ob_bowl)

# ---- scene / render settings (as saved in the file)
scene.frame_start = 1; scene.frame_end = 250; scene.frame_set(1)
scene.render.engine = 'BLENDER_EEVEE_NEXT'
scene.render.resolution_percentage = 50
scene.render.dither_intensity = 0.0
scene.cycles.use_denoising = False
scene.cycles.samples = 128
scene.cycles.sampling_pattern = 'TABULATED_SOBOL'
scene.cycles.light_sampling_threshold = 0.0
scene.cycles.use_adaptive_sampling = False
scene.cycles.use_light_tree = False
scene.cycles.blur_glossy = 0.0
scene.cycles.sample_clamp_indirect = 0.0
scene.view_settings.view_transform = 'Standard'
bpy.context.view_layer.update()

# ---- added for rendering (the .blend has no active camera and no usable light): camera, sun
cam_auto = bpy.data.cameras.new('AutoCamera')
cam_auto.lens = 50.0
cam_auto.sensor_width = 36.0
cam_auto.clip_end = 1000.0
ob_auto_camera = bpy.data.objects.new('AutoCamera', cam_auto)
scene.collection.objects.link(ob_auto_camera)
ob_auto_camera.location = (7.99418, -9.59302, 7.01731)
ob_auto_camera.rotation_euler = (1.09748, -7.21219e-08, 0.694738)
scene.camera = ob_auto_camera
light_auto_sun = bpy.data.lights.new('AutoSun', 'SUN')
light_auto_sun.energy = 3.0
light_auto_sun.angle = 0.0523599
ob_auto_sun = bpy.data.objects.new('AutoSun', light_auto_sun)
scene.collection.objects.link(ob_auto_sun)
ob_auto_sun.rotation_euler = (0.872665, 0.174533, 0.523599)
bpy.context.view_layer.update()
